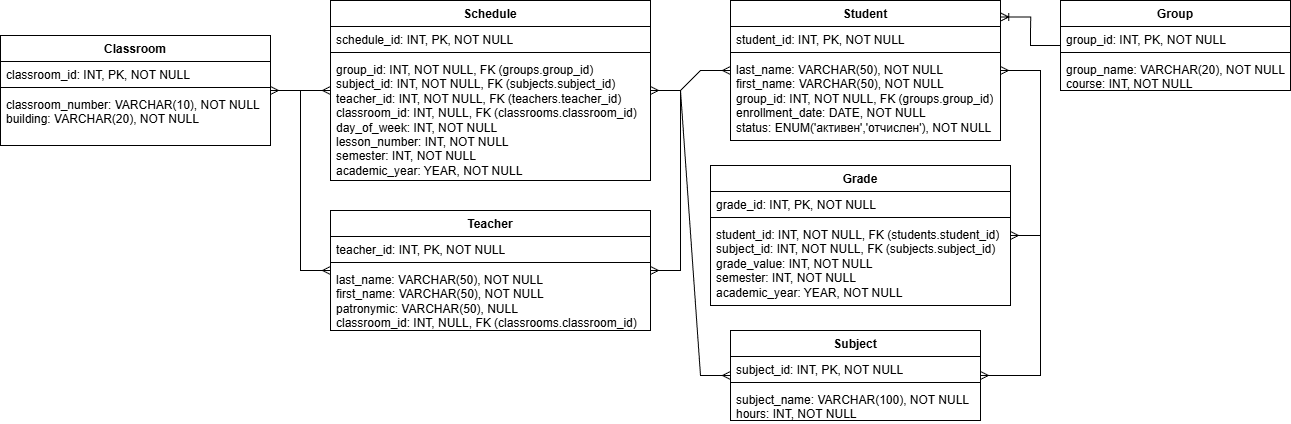

The diagram above was exported from draw.io. Its source (the exported page's mxGraphModel, read from the mxfile embedded in the PNG):
<mxGraphModel dx="1831" dy="1183" grid="1" gridSize="10" guides="1" tooltips="1" connect="1" arrows="1" fold="1" page="1" pageScale="1" pageWidth="827" pageHeight="1169" math="0" shadow="0">
  <root>
    <mxCell id="0" />
    <mxCell id="1" parent="0" />
    <mxCell id="hMFKy4GhAu3F704XUAhe-8" parent="1" style="swimlane;fontStyle=1;align=center;verticalAlign=top;childLayout=stackLayout;horizontal=1;startSize=26;horizontalStack=0;resizeParent=1;resizeParentMax=0;resizeLast=0;collapsible=1;marginBottom=0;whiteSpace=wrap;html=1;" value="Group" vertex="1">
      <mxGeometry height="90" width="230" x="300" y="10" as="geometry" />
    </mxCell>
    <mxCell id="hMFKy4GhAu3F704XUAhe-9" parent="hMFKy4GhAu3F704XUAhe-8" style="text;strokeColor=none;fillColor=none;align=left;verticalAlign=top;spacingLeft=4;spacingRight=4;overflow=hidden;rotatable=0;points=[[0,0.5],[1,0.5]];portConstraint=eastwest;whiteSpace=wrap;html=1;" value="&lt;div&gt;group_id: INT, PK, NOT NULL&lt;/div&gt;" vertex="1">
      <mxGeometry height="22" width="230" y="26" as="geometry" />
    </mxCell>
    <mxCell id="hMFKy4GhAu3F704XUAhe-10" parent="hMFKy4GhAu3F704XUAhe-8" style="line;strokeWidth=1;fillColor=none;align=left;verticalAlign=middle;spacingTop=-1;spacingLeft=3;spacingRight=3;rotatable=0;labelPosition=right;points=[];portConstraint=eastwest;strokeColor=inherit;" value="" vertex="1">
      <mxGeometry height="8" width="230" y="48" as="geometry" />
    </mxCell>
    <mxCell id="hMFKy4GhAu3F704XUAhe-11" parent="hMFKy4GhAu3F704XUAhe-8" style="text;strokeColor=none;fillColor=none;align=left;verticalAlign=top;spacingLeft=4;spacingRight=4;overflow=hidden;rotatable=0;points=[[0,0.5],[1,0.5]];portConstraint=eastwest;whiteSpace=wrap;html=1;" value="&lt;div&gt;&lt;span style=&quot;background-color: transparent; color: light-dark(rgb(0, 0, 0), rgb(255, 255, 255));&quot;&gt;group_name: VARCHAR(20), NOT NULL&lt;/span&gt;&lt;/div&gt;&lt;div&gt;course: INT, NOT NULL&lt;/div&gt;" vertex="1">
      <mxGeometry height="34" width="230" y="56" as="geometry" />
    </mxCell>
    <mxCell id="hMFKy4GhAu3F704XUAhe-13" parent="1" style="swimlane;fontStyle=1;align=center;verticalAlign=top;childLayout=stackLayout;horizontal=1;startSize=26;horizontalStack=0;resizeParent=1;resizeParentMax=0;resizeLast=0;collapsible=1;marginBottom=0;whiteSpace=wrap;html=1;" value="Student" vertex="1">
      <mxGeometry height="140" width="270" x="-30" y="10" as="geometry" />
    </mxCell>
    <mxCell id="hMFKy4GhAu3F704XUAhe-14" parent="hMFKy4GhAu3F704XUAhe-13" style="text;strokeColor=none;fillColor=none;align=left;verticalAlign=top;spacingLeft=4;spacingRight=4;overflow=hidden;rotatable=0;points=[[0,0.5],[1,0.5]];portConstraint=eastwest;whiteSpace=wrap;html=1;" value="&lt;div&gt;student_id: INT, PK, NOT NULL&lt;/div&gt;" vertex="1">
      <mxGeometry height="22" width="270" y="26" as="geometry" />
    </mxCell>
    <mxCell id="hMFKy4GhAu3F704XUAhe-15" parent="hMFKy4GhAu3F704XUAhe-13" style="line;strokeWidth=1;fillColor=none;align=left;verticalAlign=middle;spacingTop=-1;spacingLeft=3;spacingRight=3;rotatable=0;labelPosition=right;points=[];portConstraint=eastwest;strokeColor=inherit;" value="" vertex="1">
      <mxGeometry height="8" width="270" y="48" as="geometry" />
    </mxCell>
    <mxCell id="hMFKy4GhAu3F704XUAhe-16" parent="hMFKy4GhAu3F704XUAhe-13" style="text;strokeColor=none;fillColor=none;align=left;verticalAlign=top;spacingLeft=4;spacingRight=4;overflow=hidden;rotatable=0;points=[[0,0.5],[1,0.5]];portConstraint=eastwest;whiteSpace=wrap;html=1;" value="&lt;div&gt;&lt;span style=&quot;background-color: transparent; color: light-dark(rgb(0, 0, 0), rgb(255, 255, 255));&quot;&gt;last_name: VARCHAR(50), NOT NULL&lt;/span&gt;&lt;/div&gt;&lt;div&gt;first_name: VARCHAR(50), NOT NULL&lt;/div&gt;&lt;div&gt;group_id: INT, NOT NULL, FK (groups.group_id)&lt;/div&gt;&lt;div&gt;enrollment_date: DATE, NOT NULL&lt;/div&gt;&lt;div&gt;status: ENUM('активен','отчислен'), NOT NULL&lt;/div&gt;" vertex="1">
      <mxGeometry height="84" width="270" y="56" as="geometry" />
    </mxCell>
    <mxCell id="hMFKy4GhAu3F704XUAhe-18" parent="1" style="swimlane;fontStyle=1;align=center;verticalAlign=top;childLayout=stackLayout;horizontal=1;startSize=26;horizontalStack=0;resizeParent=1;resizeParentMax=0;resizeLast=0;collapsible=1;marginBottom=0;whiteSpace=wrap;html=1;" value="Teacher" vertex="1">
      <mxGeometry height="120" width="320" x="-430" y="220" as="geometry" />
    </mxCell>
    <mxCell id="hMFKy4GhAu3F704XUAhe-19" parent="hMFKy4GhAu3F704XUAhe-18" style="text;strokeColor=none;fillColor=none;align=left;verticalAlign=top;spacingLeft=4;spacingRight=4;overflow=hidden;rotatable=0;points=[[0,0.5],[1,0.5]];portConstraint=eastwest;whiteSpace=wrap;html=1;" value="&lt;div&gt;teacher_id: INT, PK, NOT NULL&lt;/div&gt;" vertex="1">
      <mxGeometry height="22" width="320" y="26" as="geometry" />
    </mxCell>
    <mxCell id="hMFKy4GhAu3F704XUAhe-20" parent="hMFKy4GhAu3F704XUAhe-18" style="line;strokeWidth=1;fillColor=none;align=left;verticalAlign=middle;spacingTop=-1;spacingLeft=3;spacingRight=3;rotatable=0;labelPosition=right;points=[];portConstraint=eastwest;strokeColor=inherit;" value="" vertex="1">
      <mxGeometry height="8" width="320" y="48" as="geometry" />
    </mxCell>
    <mxCell id="hMFKy4GhAu3F704XUAhe-21" parent="hMFKy4GhAu3F704XUAhe-18" style="text;strokeColor=none;fillColor=none;align=left;verticalAlign=top;spacingLeft=4;spacingRight=4;overflow=hidden;rotatable=0;points=[[0,0.5],[1,0.5]];portConstraint=eastwest;whiteSpace=wrap;html=1;" value="&lt;div&gt;&lt;span style=&quot;background-color: transparent; color: light-dark(rgb(0, 0, 0), rgb(255, 255, 255));&quot;&gt;last_name: VARCHAR(50), NOT NULL&lt;/span&gt;&lt;/div&gt;&lt;div&gt;first_name: VARCHAR(50), NOT NULL&lt;/div&gt;&lt;div&gt;patronymic: VARCHAR(50), NULL&lt;/div&gt;&lt;div&gt;classroom_id: INT, NULL, FK (classrooms.classroom_id)&lt;/div&gt;" vertex="1">
      <mxGeometry height="64" width="320" y="56" as="geometry" />
    </mxCell>
    <mxCell id="hMFKy4GhAu3F704XUAhe-22" parent="1" style="swimlane;fontStyle=1;align=center;verticalAlign=top;childLayout=stackLayout;horizontal=1;startSize=26;horizontalStack=0;resizeParent=1;resizeParentMax=0;resizeLast=0;collapsible=1;marginBottom=0;whiteSpace=wrap;html=1;" value="Classroom" vertex="1">
      <mxGeometry height="110" width="270" x="-760" y="45" as="geometry" />
    </mxCell>
    <mxCell id="hMFKy4GhAu3F704XUAhe-23" parent="hMFKy4GhAu3F704XUAhe-22" style="text;strokeColor=none;fillColor=none;align=left;verticalAlign=top;spacingLeft=4;spacingRight=4;overflow=hidden;rotatable=0;points=[[0,0.5],[1,0.5]];portConstraint=eastwest;whiteSpace=wrap;html=1;" value="&lt;div&gt;classroom_id: INT, PK, NOT NULL&lt;/div&gt;" vertex="1">
      <mxGeometry height="22" width="270" y="26" as="geometry" />
    </mxCell>
    <mxCell id="hMFKy4GhAu3F704XUAhe-24" parent="hMFKy4GhAu3F704XUAhe-22" style="line;strokeWidth=1;fillColor=none;align=left;verticalAlign=middle;spacingTop=-1;spacingLeft=3;spacingRight=3;rotatable=0;labelPosition=right;points=[];portConstraint=eastwest;strokeColor=inherit;" value="" vertex="1">
      <mxGeometry height="8" width="270" y="48" as="geometry" />
    </mxCell>
    <mxCell id="hMFKy4GhAu3F704XUAhe-25" parent="hMFKy4GhAu3F704XUAhe-22" style="text;strokeColor=none;fillColor=none;align=left;verticalAlign=top;spacingLeft=4;spacingRight=4;overflow=hidden;rotatable=0;points=[[0,0.5],[1,0.5]];portConstraint=eastwest;whiteSpace=wrap;html=1;" value="&lt;div&gt;&lt;span style=&quot;background-color: transparent; color: light-dark(rgb(0, 0, 0), rgb(255, 255, 255));&quot;&gt;classroom_number: VARCHAR(10), NOT NULL&lt;/span&gt;&lt;/div&gt;&lt;div&gt;building: VARCHAR(20), NOT NULL&lt;/div&gt;" vertex="1">
      <mxGeometry height="54" width="270" y="56" as="geometry" />
    </mxCell>
    <mxCell id="hMFKy4GhAu3F704XUAhe-26" parent="1" style="swimlane;fontStyle=1;align=center;verticalAlign=top;childLayout=stackLayout;horizontal=1;startSize=26;horizontalStack=0;resizeParent=1;resizeParentMax=0;resizeLast=0;collapsible=1;marginBottom=0;whiteSpace=wrap;html=1;" value="Subject" vertex="1">
      <mxGeometry height="90" width="250" x="-30" y="340" as="geometry" />
    </mxCell>
    <mxCell id="hMFKy4GhAu3F704XUAhe-27" parent="hMFKy4GhAu3F704XUAhe-26" style="text;strokeColor=none;fillColor=none;align=left;verticalAlign=top;spacingLeft=4;spacingRight=4;overflow=hidden;rotatable=0;points=[[0,0.5],[1,0.5]];portConstraint=eastwest;whiteSpace=wrap;html=1;" value="&lt;div&gt;subject_id: INT, PK, NOT NULL&lt;/div&gt;" vertex="1">
      <mxGeometry height="22" width="250" y="26" as="geometry" />
    </mxCell>
    <mxCell id="hMFKy4GhAu3F704XUAhe-28" parent="hMFKy4GhAu3F704XUAhe-26" style="line;strokeWidth=1;fillColor=none;align=left;verticalAlign=middle;spacingTop=-1;spacingLeft=3;spacingRight=3;rotatable=0;labelPosition=right;points=[];portConstraint=eastwest;strokeColor=inherit;" value="" vertex="1">
      <mxGeometry height="8" width="250" y="48" as="geometry" />
    </mxCell>
    <mxCell id="hMFKy4GhAu3F704XUAhe-29" parent="hMFKy4GhAu3F704XUAhe-26" style="text;strokeColor=none;fillColor=none;align=left;verticalAlign=top;spacingLeft=4;spacingRight=4;overflow=hidden;rotatable=0;points=[[0,0.5],[1,0.5]];portConstraint=eastwest;whiteSpace=wrap;html=1;" value="&lt;div&gt;&lt;span style=&quot;background-color: transparent; color: light-dark(rgb(0, 0, 0), rgb(255, 255, 255));&quot;&gt;subject_name: VARCHAR(100), NOT NULL&lt;/span&gt;&lt;/div&gt;&lt;div&gt;hours: INT, NOT NULL&lt;/div&gt;" vertex="1">
      <mxGeometry height="34" width="250" y="56" as="geometry" />
    </mxCell>
    <mxCell id="hMFKy4GhAu3F704XUAhe-30" parent="1" style="swimlane;fontStyle=1;align=center;verticalAlign=top;childLayout=stackLayout;horizontal=1;startSize=26;horizontalStack=0;resizeParent=1;resizeParentMax=0;resizeLast=0;collapsible=1;marginBottom=0;whiteSpace=wrap;html=1;" value="Grade" vertex="1">
      <mxGeometry height="140" width="300" x="-50" y="175" as="geometry" />
    </mxCell>
    <mxCell id="hMFKy4GhAu3F704XUAhe-31" parent="hMFKy4GhAu3F704XUAhe-30" style="text;strokeColor=none;fillColor=none;align=left;verticalAlign=top;spacingLeft=4;spacingRight=4;overflow=hidden;rotatable=0;points=[[0,0.5],[1,0.5]];portConstraint=eastwest;whiteSpace=wrap;html=1;" value="&lt;div&gt;grade_id: INT, PK, NOT NULL&lt;/div&gt;" vertex="1">
      <mxGeometry height="22" width="300" y="26" as="geometry" />
    </mxCell>
    <mxCell id="hMFKy4GhAu3F704XUAhe-32" parent="hMFKy4GhAu3F704XUAhe-30" style="line;strokeWidth=1;fillColor=none;align=left;verticalAlign=middle;spacingTop=-1;spacingLeft=3;spacingRight=3;rotatable=0;labelPosition=right;points=[];portConstraint=eastwest;strokeColor=inherit;" value="" vertex="1">
      <mxGeometry height="8" width="300" y="48" as="geometry" />
    </mxCell>
    <mxCell id="hMFKy4GhAu3F704XUAhe-33" parent="hMFKy4GhAu3F704XUAhe-30" style="text;strokeColor=none;fillColor=none;align=left;verticalAlign=top;spacingLeft=4;spacingRight=4;overflow=hidden;rotatable=0;points=[[0,0.5],[1,0.5]];portConstraint=eastwest;whiteSpace=wrap;html=1;" value="&lt;div&gt;&lt;span style=&quot;background-color: transparent; color: light-dark(rgb(0, 0, 0), rgb(255, 255, 255));&quot;&gt;student_id: INT, NOT NULL, FK (students.student_id)&lt;/span&gt;&lt;/div&gt;&lt;div&gt;subject_id: INT, NOT NULL, FK (subjects.subject_id)&lt;/div&gt;&lt;div&gt;grade_value: INT, NOT NULL&lt;/div&gt;&lt;div&gt;semester: INT, NOT NULL&lt;/div&gt;&lt;div&gt;academic_year: YEAR, NOT NULL&lt;/div&gt;" vertex="1">
      <mxGeometry height="84" width="300" y="56" as="geometry" />
    </mxCell>
    <mxCell id="hMFKy4GhAu3F704XUAhe-34" parent="1" style="swimlane;fontStyle=1;align=center;verticalAlign=top;childLayout=stackLayout;horizontal=1;startSize=26;horizontalStack=0;resizeParent=1;resizeParentMax=0;resizeLast=0;collapsible=1;marginBottom=0;whiteSpace=wrap;html=1;" value="Schedule" vertex="1">
      <mxGeometry height="180" width="320" x="-430" y="10" as="geometry" />
    </mxCell>
    <mxCell id="hMFKy4GhAu3F704XUAhe-35" parent="hMFKy4GhAu3F704XUAhe-34" style="text;strokeColor=none;fillColor=none;align=left;verticalAlign=top;spacingLeft=4;spacingRight=4;overflow=hidden;rotatable=0;points=[[0,0.5],[1,0.5]];portConstraint=eastwest;whiteSpace=wrap;html=1;" value="&lt;div&gt;schedule_id: INT, PK, NOT NULL&lt;/div&gt;" vertex="1">
      <mxGeometry height="22" width="320" y="26" as="geometry" />
    </mxCell>
    <mxCell id="hMFKy4GhAu3F704XUAhe-36" parent="hMFKy4GhAu3F704XUAhe-34" style="line;strokeWidth=1;fillColor=none;align=left;verticalAlign=middle;spacingTop=-1;spacingLeft=3;spacingRight=3;rotatable=0;labelPosition=right;points=[];portConstraint=eastwest;strokeColor=inherit;" value="" vertex="1">
      <mxGeometry height="8" width="320" y="48" as="geometry" />
    </mxCell>
    <mxCell id="hMFKy4GhAu3F704XUAhe-37" parent="hMFKy4GhAu3F704XUAhe-34" style="text;strokeColor=none;fillColor=none;align=left;verticalAlign=top;spacingLeft=4;spacingRight=4;overflow=hidden;rotatable=0;points=[[0,0.5],[1,0.5]];portConstraint=eastwest;whiteSpace=wrap;html=1;" value="&lt;div&gt;&lt;span style=&quot;background-color: transparent; color: light-dark(rgb(0, 0, 0), rgb(255, 255, 255));&quot;&gt;group_id: INT, NOT NULL, FK (groups.group_id)&lt;/span&gt;&lt;/div&gt;&lt;div&gt;subject_id: INT, NOT NULL, FK (subjects.subject_id)&lt;/div&gt;&lt;div&gt;teacher_id: INT, NOT NULL, FK (teachers.teacher_id)&lt;/div&gt;&lt;div&gt;classroom_id: INT, NULL, FK (classrooms.classroom_id)&lt;/div&gt;&lt;div&gt;day_of_week: INT, NOT NULL&lt;/div&gt;&lt;div&gt;lesson_number: INT, NOT NULL&lt;/div&gt;&lt;div&gt;semester: INT, NOT NULL&lt;/div&gt;&lt;div&gt;academic_year: YEAR, NOT NULL&lt;/div&gt;" vertex="1">
      <mxGeometry height="124" width="320" y="56" as="geometry" />
    </mxCell>
    <mxCell id="hMFKy4GhAu3F704XUAhe-42" edge="1" parent="1" source="hMFKy4GhAu3F704XUAhe-18" style="edgeStyle=entityRelationEdgeStyle;fontSize=12;html=1;endArrow=ERmany;startArrow=ERmany;rounded=0;" target="hMFKy4GhAu3F704XUAhe-22" value="">
      <mxGeometry height="100" relative="1" width="100" as="geometry">
        <Array as="points">
          <mxPoint x="-60" y="200" />
        </Array>
        <mxPoint x="-80" y="310" as="sourcePoint" />
        <mxPoint x="20" y="210" as="targetPoint" />
      </mxGeometry>
    </mxCell>
    <mxCell id="hMFKy4GhAu3F704XUAhe-43" edge="1" parent="1" source="hMFKy4GhAu3F704XUAhe-30" style="edgeStyle=entityRelationEdgeStyle;fontSize=12;html=1;endArrow=ERmany;startArrow=ERmany;rounded=0;" target="hMFKy4GhAu3F704XUAhe-13" value="">
      <mxGeometry height="100" relative="1" width="100" as="geometry">
        <mxPoint x="200" y="490" as="sourcePoint" />
        <mxPoint x="-30" y="30" as="targetPoint" />
      </mxGeometry>
    </mxCell>
    <mxCell id="hMFKy4GhAu3F704XUAhe-44" edge="1" parent="1" source="hMFKy4GhAu3F704XUAhe-26" style="edgeStyle=entityRelationEdgeStyle;fontSize=12;html=1;endArrow=ERmany;startArrow=ERmany;rounded=0;" target="hMFKy4GhAu3F704XUAhe-30" value="">
      <mxGeometry height="100" relative="1" width="100" as="geometry">
        <mxPoint y="450" as="sourcePoint" />
        <mxPoint x="100" y="350" as="targetPoint" />
      </mxGeometry>
    </mxCell>
    <mxCell id="hMFKy4GhAu3F704XUAhe-45" edge="1" parent="1" source="hMFKy4GhAu3F704XUAhe-34" style="edgeStyle=entityRelationEdgeStyle;fontSize=12;html=1;endArrow=ERmany;startArrow=ERmany;rounded=0;" target="hMFKy4GhAu3F704XUAhe-18" value="">
      <mxGeometry height="100" relative="1" width="100" as="geometry">
        <mxPoint x="-30" y="650" as="sourcePoint" />
        <mxPoint x="70" y="550" as="targetPoint" />
      </mxGeometry>
    </mxCell>
    <mxCell id="hMFKy4GhAu3F704XUAhe-46" edge="1" parent="1" source="hMFKy4GhAu3F704XUAhe-34" style="edgeStyle=entityRelationEdgeStyle;fontSize=12;html=1;endArrow=ERmany;startArrow=ERmany;rounded=0;" target="hMFKy4GhAu3F704XUAhe-13" value="">
      <mxGeometry height="100" relative="1" width="100" as="geometry">
        <mxPoint x="-30" y="410" as="sourcePoint" />
        <mxPoint x="70" y="310" as="targetPoint" />
      </mxGeometry>
    </mxCell>
    <mxCell id="hMFKy4GhAu3F704XUAhe-47" edge="1" parent="1" source="hMFKy4GhAu3F704XUAhe-34" style="edgeStyle=entityRelationEdgeStyle;fontSize=12;html=1;endArrow=ERmany;startArrow=ERmany;rounded=0;" target="hMFKy4GhAu3F704XUAhe-26" value="">
      <mxGeometry height="100" relative="1" width="100" as="geometry">
        <mxPoint x="-30" y="410" as="sourcePoint" />
        <mxPoint x="70" y="310" as="targetPoint" />
      </mxGeometry>
    </mxCell>
    <mxCell id="hMFKy4GhAu3F704XUAhe-48" edge="1" parent="1" source="hMFKy4GhAu3F704XUAhe-34" style="edgeStyle=entityRelationEdgeStyle;fontSize=12;html=1;endArrow=ERmany;startArrow=ERmany;rounded=0;" target="hMFKy4GhAu3F704XUAhe-22" value="">
      <mxGeometry height="100" relative="1" width="100" as="geometry">
        <mxPoint x="-30" y="410" as="sourcePoint" />
        <mxPoint x="70" y="310" as="targetPoint" />
      </mxGeometry>
    </mxCell>
    <mxCell id="hMFKy4GhAu3F704XUAhe-49" edge="1" parent="1" source="hMFKy4GhAu3F704XUAhe-8" style="edgeStyle=entityRelationEdgeStyle;fontSize=12;html=1;endArrow=ERoneToMany;rounded=0;entryX=1.001;entryY=0.118;entryDx=0;entryDy=0;entryPerimeter=0;" target="hMFKy4GhAu3F704XUAhe-13" value="">
      <mxGeometry height="100" relative="1" width="100" as="geometry">
        <mxPoint x="-130" y="-90" as="sourcePoint" />
        <mxPoint x="500" y="-10" as="targetPoint" />
      </mxGeometry>
    </mxCell>
  </root>
</mxGraphModel>